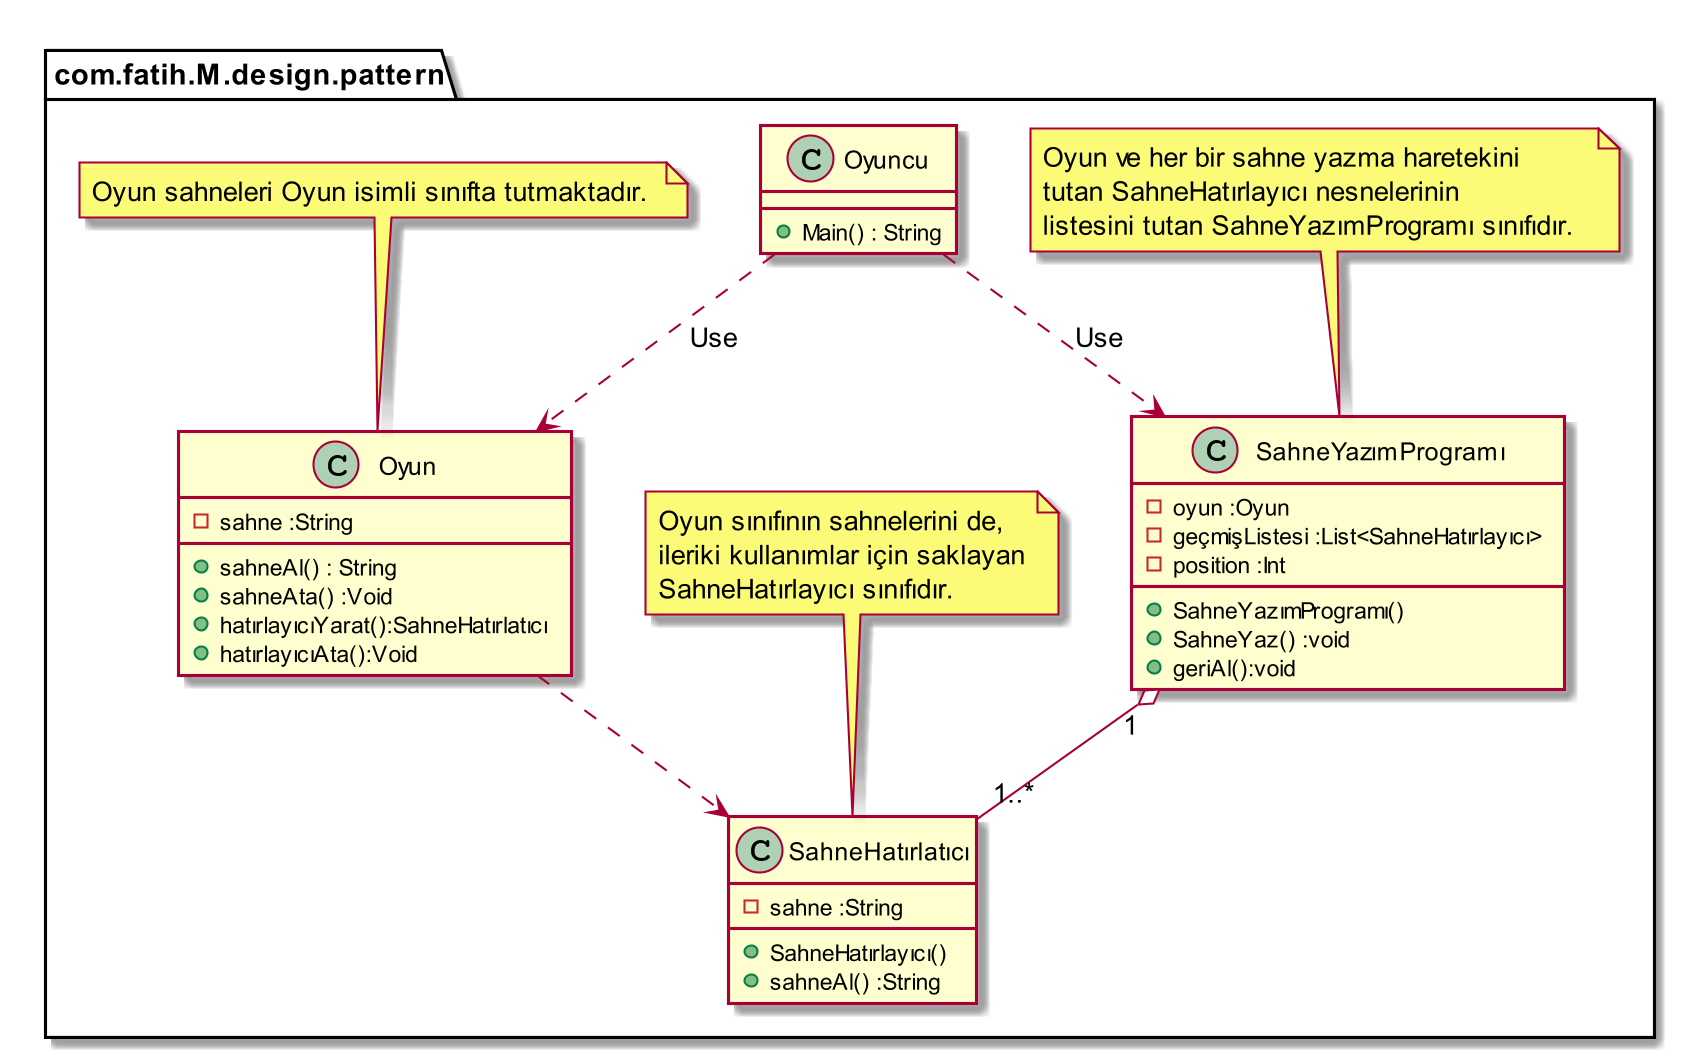

The diagram above was rendered by PlantUML. Its source (embedded in the PNG):
@startuml
skinparam dpi 200

package com.fatih.M.design.pattern {


Class Oyuncu{

        + Main() : String

}

Class Oyun{
	    - sahne :String
        + sahneAl() : String
        + sahneAta() :Void
        + hatırlayıcıYarat():SahneHatırlatıcı
        + hatırlayıcıAta():Void
}

Class SahneHatırlatıcı{

        - sahne :String
	    + SahneHatırlayıcı()
        + sahneAl() :String

}

Class SahneYazımProgramı{

        - oyun :Oyun
        - geçmişListesi :List<SahneHatırlayıcı>
        - position :Int

	    + SahneYazımProgramı()
        + SahneYaz() :void
        + geriAl():void

}

note top of Oyun
Oyun sahneleri Oyun isimli sınıfta tutmaktadır.
end note

note top of SahneHatırlatıcı
Oyun sınıfının sahnelerini de,
ileriki kullanımlar için saklayan
SahneHatırlayıcı sınıfıdır.
end note

note top of SahneYazımProgramı
Oyun ve her bir sahne yazma haretekini
tutan SahneHatırlayıcı nesnelerinin
listesini tutan SahneYazımProgramı sınıfıdır.
end note


Oyun ..> SahneHatırlatıcı
SahneYazımProgramı "1" o-- "1..*" SahneHatırlatıcı
Oyuncu ..> Oyun :Use
Oyuncu ..> SahneYazımProgramı :Use


@enduml